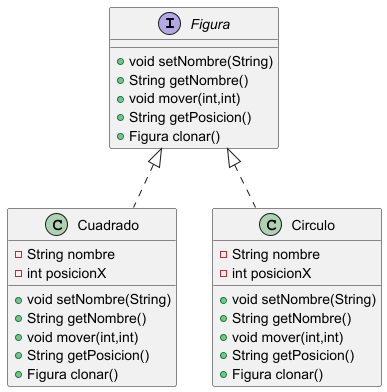

The diagram above was rendered by PlantUML. Its source (embedded in the PNG):
@startuml
interface Figura {
+ void setNombre(String)
+ String getNombre()
+ void mover(int,int)
+ String getPosicion()
+ Figura clonar()
}


class Cuadrado {
- String nombre
- int posicionX
+ void setNombre(String)
+ String getNombre()
+ void mover(int,int)
+ String getPosicion()
+ Figura clonar()
}

class Circulo {
- String nombre
- int posicionX
+ void setNombre(String)
+ String getNombre()
+ void mover(int,int)
+ String getPosicion()
+ Figura clonar()
}

Figura <|.. Cuadrado
Figura <|.. Circulo
@enduml